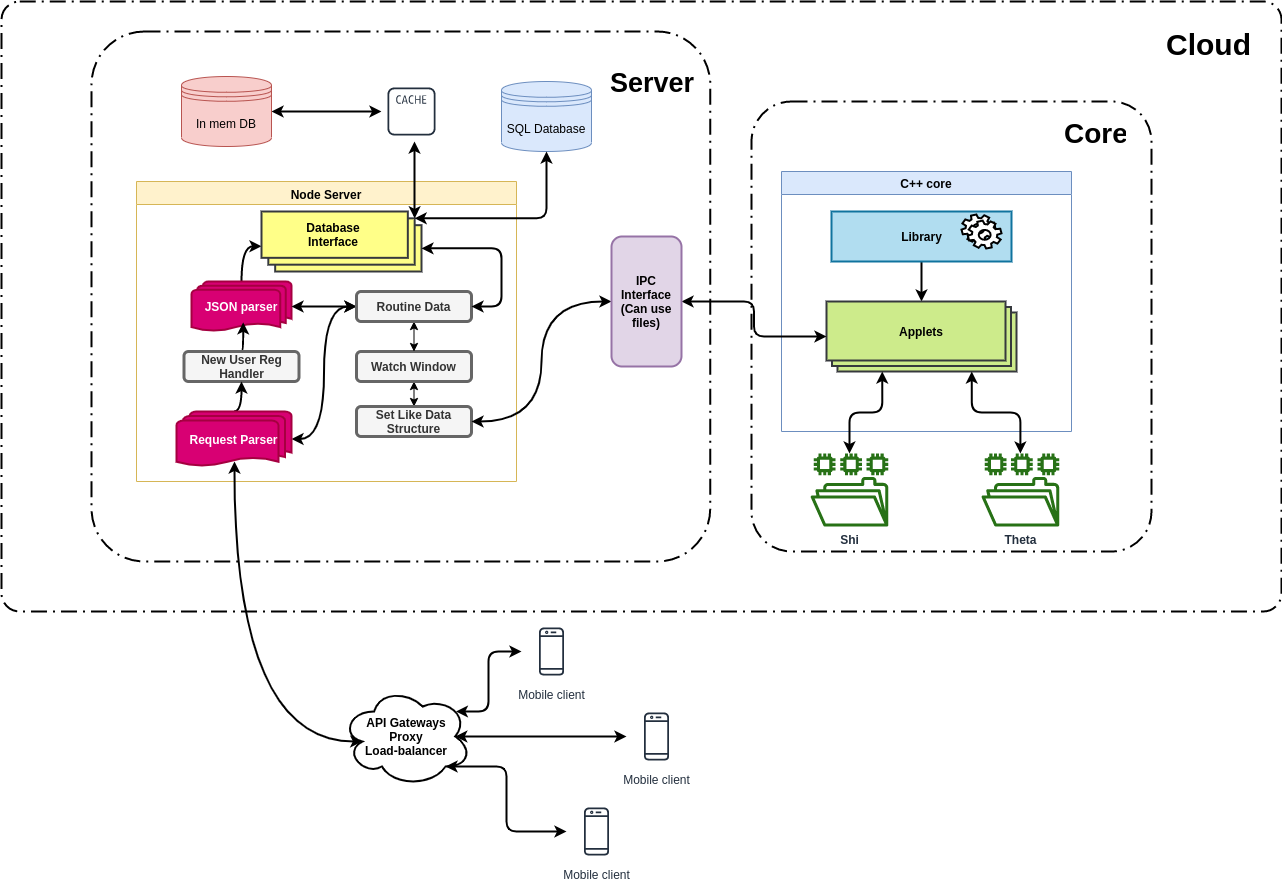

The diagram above was exported from draw.io. Its source (the exported page's mxGraphModel, read from the mxfile embedded in the PNG):
<mxGraphModel dx="2031" dy="1069" grid="0" gridSize="10" guides="1" tooltips="1" connect="1" arrows="1" fold="1" page="0" pageScale="1" pageWidth="827" pageHeight="1169" background="#FFFFFF" math="0" shadow="0">
  <root>
    <mxCell id="0" />
    <mxCell id="1" parent="0" />
    <mxCell id="Ci3Bc0ibTbgSIUM2o9Gb-119" value="" style="rounded=1;arcSize=3;dashed=1;strokeColor=#000000;gradientColor=none;dashPattern=8 3 1 3;strokeWidth=2;direction=east;" vertex="1" parent="1">
      <mxGeometry x="20" y="50" width="1280" height="610" as="geometry" />
    </mxCell>
    <mxCell id="Ci3Bc0ibTbgSIUM2o9Gb-117" value="" style="rounded=1;arcSize=10;dashed=1;strokeColor=#000000;fillColor=none;gradientColor=none;dashPattern=8 3 1 3;strokeWidth=2;direction=east;" vertex="1" parent="1">
      <mxGeometry x="110" y="80" width="618.75" height="530" as="geometry" />
    </mxCell>
    <mxCell id="Ci3Bc0ibTbgSIUM2o9Gb-13" value="" style="rounded=1;arcSize=10;dashed=1;strokeColor=#000000;fillColor=none;gradientColor=none;dashPattern=8 3 1 3;strokeWidth=2;direction=east;" vertex="1" parent="1">
      <mxGeometry x="770" y="150" width="400" height="450" as="geometry" />
    </mxCell>
    <mxCell id="Ci3Bc0ibTbgSIUM2o9Gb-1" value="Node Server" style="swimlane;strokeColor=#d6b656;fillColor=#fff2cc;swimlaneFillColor=#FFFFFF;verticalAlign=top;" vertex="1" parent="1">
      <mxGeometry x="155" y="230" width="380" height="300" as="geometry" />
    </mxCell>
    <mxCell id="Ci3Bc0ibTbgSIUM2o9Gb-90" style="edgeStyle=none;rounded=0;orthogonalLoop=1;jettySize=auto;html=1;exitX=0.5;exitY=1;exitDx=0;exitDy=0;startArrow=classic;startFill=1;strokeColor=#000000;strokeWidth=1;fontSize=12;" edge="1" parent="Ci3Bc0ibTbgSIUM2o9Gb-1" source="Ci3Bc0ibTbgSIUM2o9Gb-58" target="Ci3Bc0ibTbgSIUM2o9Gb-75">
      <mxGeometry relative="1" as="geometry" />
    </mxCell>
    <mxCell id="Ci3Bc0ibTbgSIUM2o9Gb-58" value="Watch Window" style="shape=ext;rounded=1;html=1;whiteSpace=wrap;strokeWidth=3;fillColor=#f5f5f5;fontSize=12;strokeColor=#666666;fontColor=#333333;fontStyle=1" vertex="1" parent="Ci3Bc0ibTbgSIUM2o9Gb-1">
      <mxGeometry x="220" y="170" width="115" height="30" as="geometry" />
    </mxCell>
    <mxCell id="Ci3Bc0ibTbgSIUM2o9Gb-104" style="edgeStyle=orthogonalEdgeStyle;curved=1;orthogonalLoop=1;jettySize=auto;html=1;entryX=0;entryY=0;entryDx=0;entryDy=34.7475;entryPerimeter=0;startArrow=none;startFill=0;endArrow=classic;endFill=1;strokeColor=#000000;strokeWidth=2;fontSize=12;" edge="1" parent="Ci3Bc0ibTbgSIUM2o9Gb-1" source="Ci3Bc0ibTbgSIUM2o9Gb-63" target="Ci3Bc0ibTbgSIUM2o9Gb-95">
      <mxGeometry relative="1" as="geometry" />
    </mxCell>
    <mxCell id="Ci3Bc0ibTbgSIUM2o9Gb-63" value="JSON parser" style="strokeWidth=2;html=1;shape=mxgraph.flowchart.multi-document;whiteSpace=wrap;fillColor=#d80073;fontSize=12;strokeColor=#A50040;fontColor=#ffffff;fontStyle=1" vertex="1" parent="Ci3Bc0ibTbgSIUM2o9Gb-1">
      <mxGeometry x="55" y="100" width="100" height="50" as="geometry" />
    </mxCell>
    <mxCell id="Ci3Bc0ibTbgSIUM2o9Gb-75" value="Set Like Data Structure" style="shape=ext;rounded=1;html=1;whiteSpace=wrap;strokeWidth=3;fillColor=#f5f5f5;fontSize=12;strokeColor=#666666;fontColor=#333333;fontStyle=1" vertex="1" parent="Ci3Bc0ibTbgSIUM2o9Gb-1">
      <mxGeometry x="220" y="225" width="115" height="30" as="geometry" />
    </mxCell>
    <mxCell id="Ci3Bc0ibTbgSIUM2o9Gb-93" style="edgeStyle=orthogonalEdgeStyle;curved=1;orthogonalLoop=1;jettySize=auto;html=1;exitX=0.5;exitY=0;exitDx=0;exitDy=0;entryX=0.517;entryY=0.817;entryDx=0;entryDy=0;entryPerimeter=0;startArrow=none;startFill=0;endArrow=classic;endFill=1;strokeColor=#000000;strokeWidth=2;fontSize=12;" edge="1" parent="Ci3Bc0ibTbgSIUM2o9Gb-1" source="Ci3Bc0ibTbgSIUM2o9Gb-76" target="Ci3Bc0ibTbgSIUM2o9Gb-63">
      <mxGeometry relative="1" as="geometry" />
    </mxCell>
    <mxCell id="Ci3Bc0ibTbgSIUM2o9Gb-76" value="New User Reg Handler" style="shape=ext;rounded=1;html=1;whiteSpace=wrap;strokeWidth=3;fillColor=#f5f5f5;fontSize=12;strokeColor=#666666;fontColor=#333333;fontStyle=1" vertex="1" parent="Ci3Bc0ibTbgSIUM2o9Gb-1">
      <mxGeometry x="47.5" y="170" width="115" height="30" as="geometry" />
    </mxCell>
    <mxCell id="Ci3Bc0ibTbgSIUM2o9Gb-87" style="edgeStyle=orthogonalEdgeStyle;curved=1;rounded=0;orthogonalLoop=1;jettySize=auto;html=1;entryX=1;entryY=0.5;entryDx=0;entryDy=0;entryPerimeter=0;startArrow=classic;startFill=1;strokeColor=#000000;strokeWidth=2;fontSize=12;" edge="1" parent="Ci3Bc0ibTbgSIUM2o9Gb-1" source="Ci3Bc0ibTbgSIUM2o9Gb-77" target="Ci3Bc0ibTbgSIUM2o9Gb-86">
      <mxGeometry relative="1" as="geometry" />
    </mxCell>
    <mxCell id="Ci3Bc0ibTbgSIUM2o9Gb-88" style="edgeStyle=orthogonalEdgeStyle;curved=1;rounded=0;orthogonalLoop=1;jettySize=auto;html=1;startArrow=classic;startFill=1;strokeColor=#000000;strokeWidth=2;fontSize=12;" edge="1" parent="Ci3Bc0ibTbgSIUM2o9Gb-1" source="Ci3Bc0ibTbgSIUM2o9Gb-77" target="Ci3Bc0ibTbgSIUM2o9Gb-63">
      <mxGeometry relative="1" as="geometry" />
    </mxCell>
    <mxCell id="Ci3Bc0ibTbgSIUM2o9Gb-89" style="rounded=0;orthogonalLoop=1;jettySize=auto;html=1;exitX=0.5;exitY=1;exitDx=0;exitDy=0;startArrow=classic;startFill=1;strokeColor=#000000;strokeWidth=1;fontSize=12;" edge="1" parent="Ci3Bc0ibTbgSIUM2o9Gb-1" source="Ci3Bc0ibTbgSIUM2o9Gb-77" target="Ci3Bc0ibTbgSIUM2o9Gb-58">
      <mxGeometry relative="1" as="geometry" />
    </mxCell>
    <mxCell id="Ci3Bc0ibTbgSIUM2o9Gb-77" value="Routine Data" style="shape=ext;rounded=1;html=1;whiteSpace=wrap;strokeWidth=3;fillColor=#f5f5f5;fontSize=12;strokeColor=#666666;fontColor=#333333;fontStyle=1" vertex="1" parent="Ci3Bc0ibTbgSIUM2o9Gb-1">
      <mxGeometry x="220" y="110" width="115" height="30" as="geometry" />
    </mxCell>
    <mxCell id="Ci3Bc0ibTbgSIUM2o9Gb-92" style="edgeStyle=orthogonalEdgeStyle;curved=1;orthogonalLoop=1;jettySize=auto;html=1;exitX=0.5;exitY=0;exitDx=0;exitDy=0;exitPerimeter=0;entryX=0.5;entryY=1;entryDx=0;entryDy=0;startArrow=none;startFill=0;strokeColor=#000000;strokeWidth=2;fontSize=12;endArrow=classic;endFill=1;" edge="1" parent="Ci3Bc0ibTbgSIUM2o9Gb-1" source="Ci3Bc0ibTbgSIUM2o9Gb-86" target="Ci3Bc0ibTbgSIUM2o9Gb-76">
      <mxGeometry relative="1" as="geometry" />
    </mxCell>
    <mxCell id="Ci3Bc0ibTbgSIUM2o9Gb-86" value="Request Parser" style="strokeWidth=2;html=1;shape=mxgraph.flowchart.multi-document;whiteSpace=wrap;fillColor=#d80073;fontSize=12;strokeColor=#A50040;fontColor=#ffffff;fontStyle=1" vertex="1" parent="Ci3Bc0ibTbgSIUM2o9Gb-1">
      <mxGeometry x="40" y="230" width="115" height="55" as="geometry" />
    </mxCell>
    <mxCell id="Ci3Bc0ibTbgSIUM2o9Gb-99" value="" style="group" vertex="1" connectable="0" parent="Ci3Bc0ibTbgSIUM2o9Gb-1">
      <mxGeometry x="125" y="30" width="160" height="60" as="geometry" />
    </mxCell>
    <mxCell id="Ci3Bc0ibTbgSIUM2o9Gb-95" value="" style="verticalLabelPosition=bottom;verticalAlign=top;html=1;shape=mxgraph.basic.layered_rect;dx=13.67;outlineConnect=0;strokeWidth=2;fillColor=#ffff88;strokeColor=#36393d;" vertex="1" parent="Ci3Bc0ibTbgSIUM2o9Gb-99">
      <mxGeometry width="160" height="60" as="geometry" />
    </mxCell>
    <mxCell id="Ci3Bc0ibTbgSIUM2o9Gb-96" value="Database Interface" style="text;html=1;strokeColor=none;fillColor=none;align=center;verticalAlign=middle;whiteSpace=wrap;rounded=0;fontSize=12;fontStyle=1" vertex="1" parent="Ci3Bc0ibTbgSIUM2o9Gb-99">
      <mxGeometry x="56" y="15" width="32" height="15" as="geometry" />
    </mxCell>
    <mxCell id="Ci3Bc0ibTbgSIUM2o9Gb-120" style="edgeStyle=elbowEdgeStyle;orthogonalLoop=1;jettySize=auto;html=1;exitX=0;exitY=0;exitDx=160;exitDy=36.835;entryX=1;entryY=0.5;entryDx=0;entryDy=0;startArrow=classic;startFill=1;endArrow=classic;endFill=1;strokeColor=#000000;strokeWidth=2;fontSize=12;exitPerimeter=0;" edge="1" parent="Ci3Bc0ibTbgSIUM2o9Gb-1" source="Ci3Bc0ibTbgSIUM2o9Gb-95" target="Ci3Bc0ibTbgSIUM2o9Gb-77">
      <mxGeometry relative="1" as="geometry">
        <Array as="points">
          <mxPoint x="365" y="100" />
        </Array>
      </mxGeometry>
    </mxCell>
    <mxCell id="Ci3Bc0ibTbgSIUM2o9Gb-50" style="edgeStyle=orthogonalEdgeStyle;rounded=1;orthogonalLoop=1;jettySize=auto;html=1;startArrow=classic;startFill=1;strokeWidth=2;fontSize=12;" edge="1" parent="1" source="Ci3Bc0ibTbgSIUM2o9Gb-2" target="Ci3Bc0ibTbgSIUM2o9Gb-11">
      <mxGeometry relative="1" as="geometry" />
    </mxCell>
    <mxCell id="Ci3Bc0ibTbgSIUM2o9Gb-2" value="In mem DB" style="shape=datastore;whiteSpace=wrap;html=1;fillColor=#f8cecc;strokeColor=#b85450;" vertex="1" parent="1">
      <mxGeometry x="200" y="125" width="90" height="70" as="geometry" />
    </mxCell>
    <mxCell id="Ci3Bc0ibTbgSIUM2o9Gb-4" value="SQL Database" style="shape=datastore;whiteSpace=wrap;html=1;fillColor=#dae8fc;strokeColor=#6c8ebf;" vertex="1" parent="1">
      <mxGeometry x="520" y="130" width="90" height="70" as="geometry" />
    </mxCell>
    <mxCell id="Ci3Bc0ibTbgSIUM2o9Gb-115" style="edgeStyle=elbowEdgeStyle;orthogonalLoop=1;jettySize=auto;html=1;entryX=0.875;entryY=0.5;entryDx=0;entryDy=0;entryPerimeter=0;startArrow=classic;startFill=1;endArrow=classic;endFill=1;strokeColor=#000000;strokeWidth=2;fontSize=12;" edge="1" parent="1" source="Ci3Bc0ibTbgSIUM2o9Gb-10" target="Ci3Bc0ibTbgSIUM2o9Gb-78">
      <mxGeometry relative="1" as="geometry" />
    </mxCell>
    <mxCell id="Ci3Bc0ibTbgSIUM2o9Gb-10" value="Mobile client" style="outlineConnect=0;fontColor=#232F3E;gradientColor=none;strokeColor=#232F3E;fillColor=#ffffff;dashed=0;verticalLabelPosition=bottom;verticalAlign=top;align=center;html=1;fontSize=12;fontStyle=0;aspect=fixed;shape=mxgraph.aws4.resourceIcon;resIcon=mxgraph.aws4.mobile_client;" vertex="1" parent="1">
      <mxGeometry x="645" y="755" width="60" height="60" as="geometry" />
    </mxCell>
    <mxCell id="Ci3Bc0ibTbgSIUM2o9Gb-11" value="" style="outlineConnect=0;fontColor=#232F3E;gradientColor=none;strokeColor=#232F3E;fillColor=#ffffff;dashed=0;verticalLabelPosition=bottom;verticalAlign=top;align=center;html=1;fontSize=12;fontStyle=0;aspect=fixed;shape=mxgraph.aws4.resourceIcon;resIcon=mxgraph.aws4.cache_node;" vertex="1" parent="1">
      <mxGeometry x="400" y="130" width="60" height="60" as="geometry" />
    </mxCell>
    <mxCell id="Ci3Bc0ibTbgSIUM2o9Gb-12" value="Shi" style="outlineConnect=0;fontColor=#232F3E;gradientColor=none;fillColor=#277116;strokeColor=none;dashed=0;verticalLabelPosition=bottom;verticalAlign=top;align=center;html=1;fontSize=12;fontStyle=1;aspect=fixed;pointerEvents=1;shape=mxgraph.aws4.file_system;" vertex="1" parent="1">
      <mxGeometry x="829" y="502" width="78" height="73" as="geometry" />
    </mxCell>
    <mxCell id="Ci3Bc0ibTbgSIUM2o9Gb-14" value="C++ core" style="swimlane;strokeColor=#6c8ebf;fillColor=#dae8fc;swimlaneFillColor=#FFFFFF;" vertex="1" parent="1">
      <mxGeometry x="800" y="220" width="290" height="260" as="geometry" />
    </mxCell>
    <mxCell id="Ci3Bc0ibTbgSIUM2o9Gb-34" style="edgeStyle=orthogonalEdgeStyle;rounded=0;orthogonalLoop=1;jettySize=auto;html=1;strokeWidth=2;fontSize=12;" edge="1" parent="Ci3Bc0ibTbgSIUM2o9Gb-14" source="Ci3Bc0ibTbgSIUM2o9Gb-22" target="Ci3Bc0ibTbgSIUM2o9Gb-26">
      <mxGeometry relative="1" as="geometry" />
    </mxCell>
    <mxCell id="Ci3Bc0ibTbgSIUM2o9Gb-100" value="" style="group" vertex="1" connectable="0" parent="Ci3Bc0ibTbgSIUM2o9Gb-14">
      <mxGeometry x="45" y="130" width="190" height="70" as="geometry" />
    </mxCell>
    <mxCell id="Ci3Bc0ibTbgSIUM2o9Gb-26" value="" style="verticalLabelPosition=bottom;verticalAlign=top;html=1;shape=mxgraph.basic.layered_rect;dx=11;outlineConnect=0;strokeWidth=2;fillColor=#cdeb8b;strokeColor=#36393d;" vertex="1" parent="Ci3Bc0ibTbgSIUM2o9Gb-100">
      <mxGeometry width="190" height="70" as="geometry" />
    </mxCell>
    <mxCell id="Ci3Bc0ibTbgSIUM2o9Gb-27" value="Applets" style="text;html=1;strokeColor=none;fillColor=none;align=center;verticalAlign=middle;whiteSpace=wrap;rounded=0;strokeWidth=1;fontSize=12;fontStyle=1" vertex="1" parent="Ci3Bc0ibTbgSIUM2o9Gb-100">
      <mxGeometry x="75" y="20" width="40" height="20" as="geometry" />
    </mxCell>
    <mxCell id="Ci3Bc0ibTbgSIUM2o9Gb-101" value="" style="group" vertex="1" connectable="0" parent="Ci3Bc0ibTbgSIUM2o9Gb-14">
      <mxGeometry x="50" y="40" width="180" height="50" as="geometry" />
    </mxCell>
    <mxCell id="Ci3Bc0ibTbgSIUM2o9Gb-22" value="Library" style="html=1;fillColor=#b1ddf0;strokeWidth=2;strokeColor=#10739e;fontStyle=1" vertex="1" parent="Ci3Bc0ibTbgSIUM2o9Gb-101">
      <mxGeometry width="180" height="50" as="geometry" />
    </mxCell>
    <mxCell id="Ci3Bc0ibTbgSIUM2o9Gb-24" value="" style="shape=mxgraph.bpmn.service_task;html=1;outlineConnect=0;strokeWidth=2;fillColor=#ffffff;gradientColor=none;" vertex="1" parent="Ci3Bc0ibTbgSIUM2o9Gb-101">
      <mxGeometry x="130" y="3" width="40" height="34" as="geometry" />
    </mxCell>
    <mxCell id="Ci3Bc0ibTbgSIUM2o9Gb-15" value="Theta" style="outlineConnect=0;fontColor=#232F3E;gradientColor=none;fillColor=#277116;strokeColor=none;dashed=0;verticalLabelPosition=bottom;verticalAlign=top;align=center;html=1;fontSize=12;fontStyle=1;aspect=fixed;pointerEvents=1;shape=mxgraph.aws4.file_system;" vertex="1" parent="1">
      <mxGeometry x="999.87" y="502" width="78" height="73" as="geometry" />
    </mxCell>
    <mxCell id="Ci3Bc0ibTbgSIUM2o9Gb-40" style="edgeStyle=orthogonalEdgeStyle;orthogonalLoop=1;jettySize=auto;html=1;strokeWidth=2;fontSize=12;rounded=1;startArrow=classic;startFill=1;" edge="1" parent="1" source="Ci3Bc0ibTbgSIUM2o9Gb-35" target="Ci3Bc0ibTbgSIUM2o9Gb-26">
      <mxGeometry relative="1" as="geometry" />
    </mxCell>
    <mxCell id="Ci3Bc0ibTbgSIUM2o9Gb-91" style="edgeStyle=orthogonalEdgeStyle;orthogonalLoop=1;jettySize=auto;html=1;exitX=0;exitY=0.5;exitDx=0;exitDy=0;entryX=1;entryY=0.5;entryDx=0;entryDy=0;startArrow=classic;startFill=1;strokeColor=#000000;strokeWidth=2;fontSize=12;curved=1;" edge="1" parent="1" source="Ci3Bc0ibTbgSIUM2o9Gb-35" target="Ci3Bc0ibTbgSIUM2o9Gb-75">
      <mxGeometry relative="1" as="geometry" />
    </mxCell>
    <mxCell id="Ci3Bc0ibTbgSIUM2o9Gb-35" value="IPC Interface&lt;br&gt;(Can use files)" style="rounded=1;whiteSpace=wrap;html=1;strokeWidth=2;fillColor=#e1d5e7;fontSize=12;strokeColor=#9673a6;fontStyle=1" vertex="1" parent="1">
      <mxGeometry x="630" y="285" width="70" height="130" as="geometry" />
    </mxCell>
    <mxCell id="Ci3Bc0ibTbgSIUM2o9Gb-48" style="rounded=1;orthogonalLoop=1;jettySize=auto;html=1;exitX=0;exitY=0;exitDx=55.75;exitDy=70;exitPerimeter=0;startArrow=classic;startFill=1;strokeWidth=2;fontSize=12;edgeStyle=orthogonalEdgeStyle;" edge="1" parent="1" source="Ci3Bc0ibTbgSIUM2o9Gb-26" target="Ci3Bc0ibTbgSIUM2o9Gb-12">
      <mxGeometry relative="1" as="geometry" />
    </mxCell>
    <mxCell id="Ci3Bc0ibTbgSIUM2o9Gb-49" style="edgeStyle=orthogonalEdgeStyle;rounded=1;orthogonalLoop=1;jettySize=auto;html=1;exitX=0;exitY=0;exitDx=145.25;exitDy=70;exitPerimeter=0;startArrow=classic;startFill=1;strokeWidth=2;fontSize=12;" edge="1" parent="1" source="Ci3Bc0ibTbgSIUM2o9Gb-26" target="Ci3Bc0ibTbgSIUM2o9Gb-15">
      <mxGeometry relative="1" as="geometry" />
    </mxCell>
    <mxCell id="Ci3Bc0ibTbgSIUM2o9Gb-85" style="edgeStyle=orthogonalEdgeStyle;rounded=0;orthogonalLoop=1;jettySize=auto;html=1;exitX=0.16;exitY=0.55;exitDx=0;exitDy=0;exitPerimeter=0;startArrow=classic;startFill=1;strokeWidth=2;fontSize=12;curved=1;" edge="1" parent="1" source="Ci3Bc0ibTbgSIUM2o9Gb-78">
      <mxGeometry relative="1" as="geometry">
        <mxPoint x="253" y="510" as="targetPoint" />
      </mxGeometry>
    </mxCell>
    <mxCell id="Ci3Bc0ibTbgSIUM2o9Gb-78" value="&lt;b&gt;API Gateways&lt;br&gt;Proxy&lt;br&gt;Load-balancer&lt;/b&gt;" style="ellipse;shape=cloud;whiteSpace=wrap;html=1;strokeWidth=2;fillColor=#ffffff;gradientColor=none;fontSize=12;" vertex="1" parent="1">
      <mxGeometry x="360" y="735" width="130" height="100" as="geometry" />
    </mxCell>
    <mxCell id="Ci3Bc0ibTbgSIUM2o9Gb-116" style="edgeStyle=elbowEdgeStyle;orthogonalLoop=1;jettySize=auto;html=1;entryX=0.8;entryY=0.8;entryDx=0;entryDy=0;entryPerimeter=0;startArrow=classic;startFill=1;endArrow=classic;endFill=1;strokeColor=#000000;strokeWidth=2;fontSize=12;" edge="1" parent="1" source="Ci3Bc0ibTbgSIUM2o9Gb-79" target="Ci3Bc0ibTbgSIUM2o9Gb-78">
      <mxGeometry relative="1" as="geometry" />
    </mxCell>
    <mxCell id="Ci3Bc0ibTbgSIUM2o9Gb-79" value="Mobile client" style="outlineConnect=0;fontColor=#232F3E;gradientColor=none;strokeColor=#232F3E;fillColor=#ffffff;dashed=0;verticalLabelPosition=bottom;verticalAlign=top;align=center;html=1;fontSize=12;fontStyle=0;aspect=fixed;shape=mxgraph.aws4.resourceIcon;resIcon=mxgraph.aws4.mobile_client;" vertex="1" parent="1">
      <mxGeometry x="585" y="850" width="60" height="60" as="geometry" />
    </mxCell>
    <mxCell id="Ci3Bc0ibTbgSIUM2o9Gb-114" style="edgeStyle=elbowEdgeStyle;orthogonalLoop=1;jettySize=auto;html=1;entryX=0.88;entryY=0.25;entryDx=0;entryDy=0;entryPerimeter=0;startArrow=classic;startFill=1;endArrow=classic;endFill=1;strokeColor=#000000;strokeWidth=2;fontSize=12;" edge="1" parent="1" source="Ci3Bc0ibTbgSIUM2o9Gb-80" target="Ci3Bc0ibTbgSIUM2o9Gb-78">
      <mxGeometry relative="1" as="geometry" />
    </mxCell>
    <mxCell id="Ci3Bc0ibTbgSIUM2o9Gb-80" value="Mobile client" style="outlineConnect=0;fontColor=#232F3E;gradientColor=none;strokeColor=#232F3E;fillColor=#ffffff;dashed=0;verticalLabelPosition=bottom;verticalAlign=top;align=center;html=1;fontSize=12;fontStyle=0;aspect=fixed;shape=mxgraph.aws4.resourceIcon;resIcon=mxgraph.aws4.mobile_client;" vertex="1" parent="1">
      <mxGeometry x="540" y="670" width="60" height="60" as="geometry" />
    </mxCell>
    <mxCell id="Ci3Bc0ibTbgSIUM2o9Gb-110" style="edgeStyle=orthogonalEdgeStyle;rounded=1;orthogonalLoop=1;jettySize=auto;html=1;exitX=0;exitY=0;exitDx=153.165;exitDy=6.835;exitPerimeter=0;startArrow=classic;startFill=1;endArrow=classic;endFill=1;strokeColor=#000000;strokeWidth=2;fontSize=12;" edge="1" parent="1" source="Ci3Bc0ibTbgSIUM2o9Gb-95" target="Ci3Bc0ibTbgSIUM2o9Gb-4">
      <mxGeometry relative="1" as="geometry" />
    </mxCell>
    <mxCell id="Ci3Bc0ibTbgSIUM2o9Gb-111" style="orthogonalLoop=1;jettySize=auto;html=1;exitX=0;exitY=0;exitDx=153.165;exitDy=6.835;exitPerimeter=0;startArrow=classic;startFill=1;endArrow=classic;endFill=1;strokeColor=#000000;strokeWidth=2;fontSize=12;edgeStyle=elbowEdgeStyle;" edge="1" parent="1" source="Ci3Bc0ibTbgSIUM2o9Gb-95" target="Ci3Bc0ibTbgSIUM2o9Gb-11">
      <mxGeometry relative="1" as="geometry" />
    </mxCell>
    <mxCell id="Ci3Bc0ibTbgSIUM2o9Gb-121" value="&lt;h1&gt;&lt;font style=&quot;font-size: 30px&quot;&gt;Cloud&lt;/font&gt;&lt;/h1&gt;" style="text;html=1;strokeColor=none;fillColor=none;spacing=5;spacingTop=-20;whiteSpace=wrap;overflow=hidden;rounded=0;fontSize=12;" vertex="1" parent="1">
      <mxGeometry x="1180" y="70" width="101.13" height="50" as="geometry" />
    </mxCell>
    <mxCell id="Ci3Bc0ibTbgSIUM2o9Gb-122" value="&lt;h1&gt;&lt;font style=&quot;font-size: 27px&quot;&gt;Server&lt;/font&gt;&lt;/h1&gt;" style="text;html=1;strokeColor=none;fillColor=none;spacing=5;spacingTop=-20;whiteSpace=wrap;overflow=hidden;rounded=0;fontSize=12;" vertex="1" parent="1">
      <mxGeometry x="624.4300000000001" y="110" width="101.13" height="50" as="geometry" />
    </mxCell>
    <mxCell id="Ci3Bc0ibTbgSIUM2o9Gb-123" value="&lt;h1&gt;&lt;font style=&quot;font-size: 28px&quot;&gt;Core&lt;/font&gt;&lt;/h1&gt;" style="text;html=1;strokeColor=none;fillColor=none;spacing=5;spacingTop=-20;whiteSpace=wrap;overflow=hidden;rounded=0;fontSize=12;" vertex="1" parent="1">
      <mxGeometry x="1077.87" y="160" width="70" height="50" as="geometry" />
    </mxCell>
  </root>
</mxGraphModel>